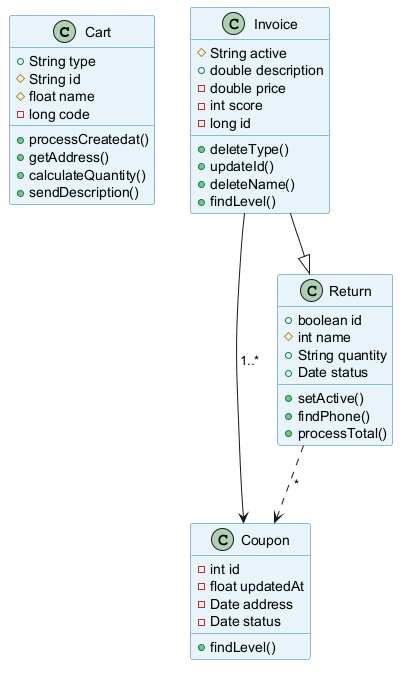

The diagram above was rendered by PlantUML. Its source (embedded in the PNG):
@startuml
skinparam backgroundColor #FFFFFF
skinparam classBackgroundColor #E8F4FA
skinparam classBorderColor #2C7DA0
class Cart {
  +String type
  #String id
  #float name
  -long code
  +processCreatedat()
  +getAddress()
  +calculateQuantity()
  +sendDescription()
}
class Coupon {
  -int id
  -float updatedAt
  -Date address
  -Date status
  +findLevel()
}
class Invoice {
  #String active
  +double description
  -double price
  -int score
  -long id
  +deleteType()
  +updateId()
  +deleteName()
  +findLevel()
}
class Return {
  +boolean id
  #int name
  +String quantity
  +Date status
  +setActive()
  +findPhone()
  +processTotal()
}
Return ..> Coupon : "*"
Invoice --> Coupon : "1..*"
Invoice --|> Return
@enduml